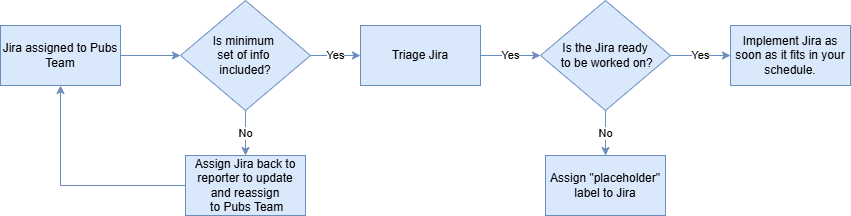

The diagram above was exported from draw.io. Its source (the exported page's mxGraphModel, read from the mxfile embedded in the PNG):
<mxGraphModel dx="1434" dy="746" grid="1" gridSize="10" guides="1" tooltips="1" connect="1" arrows="1" fold="1" page="1" pageScale="1" pageWidth="850" pageHeight="1100" math="0" shadow="0">
  <root>
    <mxCell id="0" />
    <mxCell id="1" parent="0" />
    <mxCell id="WMr5OpF02I-f4J1A2uu1-8" value="" style="edgeStyle=orthogonalEdgeStyle;rounded=0;orthogonalLoop=1;jettySize=auto;html=1;fillColor=#dae8fc;strokeColor=#6c8ebf;" edge="1" parent="1" source="WMr5OpF02I-f4J1A2uu1-1" target="WMr5OpF02I-f4J1A2uu1-2">
      <mxGeometry relative="1" as="geometry" />
    </mxCell>
    <mxCell id="WMr5OpF02I-f4J1A2uu1-1" value="Jira assigned to Pubs Team" style="rounded=0;whiteSpace=wrap;html=1;fillColor=#dae8fc;strokeColor=#6c8ebf;" vertex="1" parent="1">
      <mxGeometry x="140" y="150" width="120" height="60" as="geometry" />
    </mxCell>
    <mxCell id="WMr5OpF02I-f4J1A2uu1-9" value="Yes" style="edgeStyle=orthogonalEdgeStyle;rounded=0;orthogonalLoop=1;jettySize=auto;html=1;fillColor=#dae8fc;strokeColor=#6c8ebf;" edge="1" parent="1" source="WMr5OpF02I-f4J1A2uu1-2" target="WMr5OpF02I-f4J1A2uu1-4">
      <mxGeometry relative="1" as="geometry" />
    </mxCell>
    <mxCell id="WMr5OpF02I-f4J1A2uu1-15" value="No" style="edgeStyle=orthogonalEdgeStyle;rounded=0;orthogonalLoop=1;jettySize=auto;html=1;fillColor=#dae8fc;strokeColor=#6c8ebf;" edge="1" parent="1" source="WMr5OpF02I-f4J1A2uu1-2" target="WMr5OpF02I-f4J1A2uu1-3">
      <mxGeometry relative="1" as="geometry" />
    </mxCell>
    <mxCell id="WMr5OpF02I-f4J1A2uu1-2" value="Is minimum&amp;nbsp;&lt;div&gt;set of info&amp;nbsp;&lt;/div&gt;&lt;div&gt;included?&lt;/div&gt;" style="rhombus;whiteSpace=wrap;html=1;fillColor=#dae8fc;strokeColor=#6c8ebf;" vertex="1" parent="1">
      <mxGeometry x="320" y="125" width="130" height="110" as="geometry" />
    </mxCell>
    <mxCell id="WMr5OpF02I-f4J1A2uu1-13" value="" style="edgeStyle=orthogonalEdgeStyle;rounded=0;orthogonalLoop=1;jettySize=auto;html=1;fillColor=#dae8fc;strokeColor=#6c8ebf;" edge="1" parent="1" source="WMr5OpF02I-f4J1A2uu1-3" target="WMr5OpF02I-f4J1A2uu1-1">
      <mxGeometry relative="1" as="geometry" />
    </mxCell>
    <mxCell id="WMr5OpF02I-f4J1A2uu1-3" value="Assign Jira back to reporter to update and reassign&lt;div&gt;&amp;nbsp;to Pubs Team&lt;/div&gt;" style="rounded=0;whiteSpace=wrap;html=1;fillColor=#dae8fc;strokeColor=#6c8ebf;" vertex="1" parent="1">
      <mxGeometry x="325" y="280" width="120" height="60" as="geometry" />
    </mxCell>
    <mxCell id="WMr5OpF02I-f4J1A2uu1-10" value="Yes" style="edgeStyle=orthogonalEdgeStyle;rounded=0;orthogonalLoop=1;jettySize=auto;html=1;fillColor=#dae8fc;strokeColor=#6c8ebf;" edge="1" parent="1" source="WMr5OpF02I-f4J1A2uu1-4" target="WMr5OpF02I-f4J1A2uu1-5">
      <mxGeometry relative="1" as="geometry" />
    </mxCell>
    <mxCell id="WMr5OpF02I-f4J1A2uu1-4" value="Triage Jira" style="rounded=0;whiteSpace=wrap;html=1;fillColor=#dae8fc;strokeColor=#6c8ebf;" vertex="1" parent="1">
      <mxGeometry x="500" y="150" width="120" height="60" as="geometry" />
    </mxCell>
    <mxCell id="WMr5OpF02I-f4J1A2uu1-11" value="Yes" style="edgeStyle=orthogonalEdgeStyle;rounded=0;orthogonalLoop=1;jettySize=auto;html=1;fillColor=#dae8fc;strokeColor=#6c8ebf;" edge="1" parent="1" source="WMr5OpF02I-f4J1A2uu1-5" target="WMr5OpF02I-f4J1A2uu1-6">
      <mxGeometry relative="1" as="geometry" />
    </mxCell>
    <mxCell id="WMr5OpF02I-f4J1A2uu1-12" value="No" style="edgeStyle=orthogonalEdgeStyle;rounded=0;orthogonalLoop=1;jettySize=auto;html=1;fillColor=#dae8fc;strokeColor=#6c8ebf;" edge="1" parent="1" source="WMr5OpF02I-f4J1A2uu1-5" target="WMr5OpF02I-f4J1A2uu1-7">
      <mxGeometry relative="1" as="geometry" />
    </mxCell>
    <mxCell id="WMr5OpF02I-f4J1A2uu1-5" value="Is the Jira ready&lt;div&gt;&amp;nbsp;to be worked on?&lt;/div&gt;" style="rhombus;whiteSpace=wrap;html=1;fillColor=#dae8fc;strokeColor=#6c8ebf;" vertex="1" parent="1">
      <mxGeometry x="680" y="125" width="130" height="110" as="geometry" />
    </mxCell>
    <mxCell id="WMr5OpF02I-f4J1A2uu1-6" value="Implement Jira as soon as it fits in your schedule." style="rounded=0;whiteSpace=wrap;html=1;fillColor=#dae8fc;strokeColor=#6c8ebf;" vertex="1" parent="1">
      <mxGeometry x="870" y="150" width="120" height="60" as="geometry" />
    </mxCell>
    <mxCell id="WMr5OpF02I-f4J1A2uu1-7" value="Assign &quot;placeholder&quot; label to Jira" style="rounded=0;whiteSpace=wrap;html=1;fillColor=#dae8fc;strokeColor=#6c8ebf;" vertex="1" parent="1">
      <mxGeometry x="685" y="280" width="120" height="60" as="geometry" />
    </mxCell>
  </root>
</mxGraphModel>